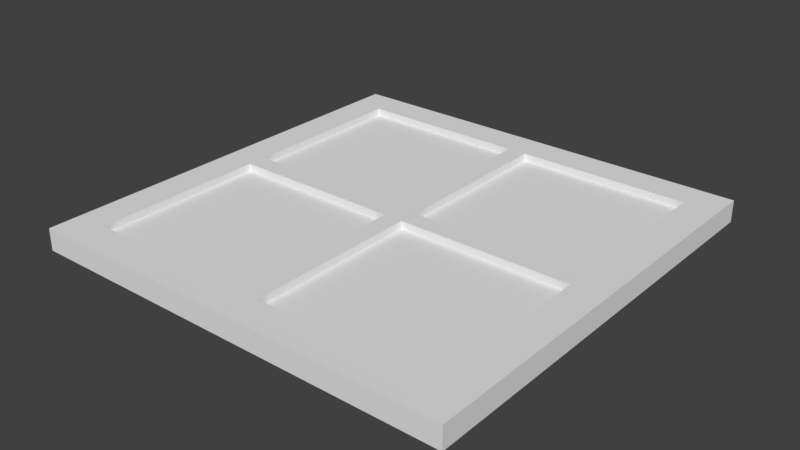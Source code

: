 # Source: Window01.blend  (saved by Blender 2.79.0; exported with 4.5.12 LTS)
import bpy
from mathutils import Matrix  # noqa: F401  (used for matrix-valued properties, if any)

bpy.ops.wm.read_factory_settings(use_empty=True)
scene = bpy.context.scene
scene.name = 'Scene'

# ---- collections
col_collection_1 = bpy.data.collections.new('Collection 1'); scene.collection.children.link(col_collection_1)

# ---- materials (node trees are filled in below, after node groups)
mat_wood = bpy.data.materials.new('Wood')
mat_wood.alpha_threshold = 0.0
mat_wood.use_transparent_shadow = False
mat_wood.roughness = 0.5
mat_wood.line_color = (0.0, 0.0, 0.0, 1.0)
mat_glass = bpy.data.materials.new('Glass')
mat_glass.alpha_threshold = 0.0
mat_glass.use_transparent_shadow = False
mat_glass.roughness = 0.5

# ---- material node trees

# ---- world
world_world = bpy.data.worlds.new('World'); scene.world = world_world
world_world.color = (0.05088, 0.05088, 0.05088)
world_world.use_sun_shadow = False
world_world.sun_shadow_jitter_overblur = 0.0
world_world.cycles.sampling_method = 'MANUAL'

# ---- meshes
me_cube_001 = bpy.data.meshes.new('Cube.001')
me_cube_001.from_pydata([(-1.0, -1.0, 0.05075), (-0.04418, -0.8475, 0.01547), (-0.8475, -0.04403, 0.01547), (-0.8475, -0.8475, 0.01547), (-0.04414, -0.04414, 0.01547), (-0.04414, -0.04414, 0.05075), (-0.8475, -0.8475, 0.05075), (-0.8475, -0.04403, 0.05075), (-0.04418, -0.8475, 0.05075), (1.0, -1.0, 0.05075), (0.04418, -0.8475, 0.01547), (0.8475, -0.04403, 0.01547), (0.8475, -0.8475, 0.01547), (0.04414, -0.04414, 0.01547), (0.04414, -0.04414, 0.05075), (0.8475, -0.8475, 0.05075), (0.8475, -0.04403, 0.05075), (0.04418, -0.8475, 0.05075), (-1.0, 1.0, 0.05075), (-0.04418, 0.8475, 0.01547), (-0.8475, 0.04403, 0.01547), (-0.8475, 0.8475, 0.01547), (-0.04414, 0.04414, 0.01547), (-0.04414, 0.04414, 0.05075), (-0.8475, 0.8475, 0.05075), (-0.8475, 0.04403, 0.05075), (-0.04418, 0.8475, 0.05075), (1.0, 1.0, 0.05075), (0.04418, 0.8475, 0.01547), (0.8475, 0.04403, 0.01547), (0.8475, 0.8475, 0.01547), (0.04414, 0.04414, 0.01547), (0.04414, 0.04414, 0.05075), (0.04418, 0.8475, 0.05075), (0.8475, 0.8475, 0.05075), (0.8475, 0.04403, 0.05075), (-1.0, -1.0, -0.05075), (-0.04418, -0.8475, -0.01547), (-0.8475, -0.04403, -0.01547), (-0.8475, -0.8475, -0.01547), (-0.04414, -0.04414, -0.01547), (-0.04414, -0.04414, -0.05075), (-0.8475, -0.8475, -0.05075), (-0.8475, -0.04403, -0.05075), (-0.04418, -0.8475, -0.05075), (1.0, -1.0, -0.05075), (0.04418, -0.8475, -0.01547), (0.8475, -0.04403, -0.01547), (0.8475, -0.8475, -0.01547), (0.04414, -0.04414, -0.01547), (0.04414, -0.04414, -0.05075), (0.04418, -0.8475, -0.05075), (0.8475, -0.8475, -0.05075), (0.8475, -0.04403, -0.05075), (-1.0, 1.0, -0.05075), (-0.04418, 0.8475, -0.01547), (-0.8475, 0.04403, -0.01547), (-0.8475, 0.8475, -0.01547), (-0.04414, 0.04414, -0.01547), (-0.04414, 0.04414, -0.05075), (-0.8475, 0.8475, -0.05075), (-0.8475, 0.04403, -0.05075), (-0.04418, 0.8475, -0.05075), (1.0, 1.0, -0.05075), (0.04418, 0.8475, -0.01547), (0.8475, 0.04403, -0.01547), (0.8475, 0.8475, -0.01547), (0.04414, 0.04414, -0.01547), (0.04414, 0.04414, -0.05075), (0.04418, 0.8475, -0.05075), (0.8475, 0.8475, -0.05075), (0.8475, 0.04403, -0.05075), (-1.0, 0.8476, 0.05075), (1.0, 0.8476, 0.05075), (-1.0, -0.8473, 0.05075), (1.0, -0.8473, 0.05075), (1.0, 0.8477, -0.05075), (-1.0, 0.8477, -0.05075), (-1.0, -0.8477, -0.05075), (1.0, -0.8477, -0.05075)], [], [(8, 5, 4, 1), (7, 6, 3, 2), (5, 7, 2, 4), (6, 8, 1, 3), (2, 3, 1, 4), (72, 24, 26, 33, 34, 73, 27, 18), (42, 78, 77, 60, 61, 43), (17, 10, 13, 14), (16, 11, 12, 15), (15, 75, 73, 34, 35, 16), (14, 13, 11, 16), (15, 12, 10, 17), (11, 13, 10, 12), (75, 15, 17, 8, 6, 74, 0, 9), (26, 19, 22, 23), (25, 20, 21, 24), (23, 22, 20, 25), (24, 21, 19, 26), (20, 22, 19, 21), (14, 5, 8, 17), (33, 32, 31, 28), (35, 34, 30, 29), (32, 35, 29, 31), (34, 33, 28, 30), (29, 30, 28, 31), (44, 37, 40, 41), (43, 38, 39, 42), (41, 40, 38, 43), (42, 39, 37, 44), (38, 40, 37, 39), (6, 7, 25, 24, 72, 74), (68, 59, 62, 69), (77, 54, 63, 76, 70, 69, 62, 60), (51, 50, 49, 46), (53, 52, 48, 47), (52, 53, 71, 70, 76, 79), (50, 53, 47, 49), (52, 51, 46, 48), (47, 48, 46, 49), (78, 42, 44, 51, 52, 79, 45, 36), (62, 59, 58, 55), (61, 60, 57, 56), (59, 61, 56, 58), (60, 62, 55, 57), (56, 57, 55, 58), (69, 64, 67, 68), (71, 65, 66, 70), (68, 67, 65, 71), (70, 66, 64, 69), (65, 67, 64, 66), (79, 75, 9, 45), (9, 0, 36, 45), (32, 33, 26, 23), (32, 23, 25, 7, 5, 14, 16, 35), (50, 51, 44, 41), (59, 68, 71, 53, 50, 41, 43, 61), (18, 27, 63, 54), (78, 36, 0, 74), (77, 72, 18, 54), (73, 76, 63, 27), (75, 79, 76, 73), (78, 74, 72, 77)])
me_cube_001.polygons.foreach_set('material_index', [0, 0, 0, 0, 1, 0, 0, 0, 0, 0, 0, 0, 1, 0, 0, 0, 0, 0, 1, 0, 0, 0, 0, 0, 1, 0, 0, 0, 0, 1, 0, 0, 0, 0, 0, 0, 0, 0, 1, 0, 0, 0, 0, 0, 1, 0, 0, 0, 0, 1, 0, 0, 0, 0, 0, 0, 0, 0, 0, 0, 0, 0])
_uv = me_cube_001.uv_layers.new(name='UVMap')
_uv.uv.foreach_set('vector', [0.4339, 0.521, 0.4339, 0.7016, 0.4399, 0.7016, 0.44, 0.521, 0.7844, 0.7277, 0.7844, 0.91, 0.7708, 0.91, 0.7708, 0.7277, 0.2467, 0.4924, 0.09121, 0.4924, 0.09121, 0.4858, 0.2467, 0.4858, 0.3947, 0.9329, 0.2286, 0.9329, 0.2286, 0.9201, 0.3947, 0.9201, 0.7633, 0.4743, 0.4489, 0.4743, 0.4489, 0.09345, 0.7632, 0.09343, 0.4329, 0.9382, 0.4635, 0.9379, 0.6244, 0.9367, 0.6485, 0.9367, 0.8143, 0.9368, 0.8457, 0.9369, 0.8457, 0.9905, 0.4331, 0.9903, 0.06647, 0.9103, 0.005052, 0.9104, 0.005052, 0.5053, 0.06647, 0.5054, 0.06647, 0.6973, 0.06647, 0.7184, 0.4189, 0.521, 0.4129, 0.521, 0.4129, 0.7016, 0.4189, 0.7016, 0.7819, 0.2874, 0.7678, 0.2874, 0.7674, 0.08371, 0.7816, 0.0837, 0.7816, 0.0837, 0.843, 0.0837, 0.8437, 0.5134, 0.7823, 0.5134, 0.782, 0.3097, 0.7819, 0.2874, 0.2638, 0.4924, 0.2638, 0.4858, 0.4194, 0.4858, 0.4194, 0.4924, 0.04312, 0.9343, 0.04309, 0.9218, 0.2044, 0.9204, 0.2044, 0.9329, 0.4506, 0.5269, 0.7581, 0.527, 0.7581, 0.9088, 0.4506, 0.9088, 0.01249, 0.9345, 0.04312, 0.9343, 0.2044, 0.9329, 0.2286, 0.9329, 0.3947, 0.9329, 0.4262, 0.9328, 0.4262, 0.9884, 0.01264, 0.9884, 0.4336, 0.9137, 0.4394, 0.9137, 0.4394, 0.7033, 0.4336, 0.7033, 0.7844, 0.7077, 0.7708, 0.7077, 0.7708, 0.5254, 0.7844, 0.5254, 0.2467, 0.5089, 0.2467, 0.5156, 0.09121, 0.5155, 0.09121, 0.5089, 0.4635, 0.9379, 0.4635, 0.9259, 0.6244, 0.9247, 0.6244, 0.9367, 0.4053, 0.4724, 0.09727, 0.4724, 0.09728, 0.09419, 0.4053, 0.09419, 0.4189, 0.7016, 0.4339, 0.7016, 0.4339, 0.521, 0.4189, 0.521, 0.4189, 0.9137, 0.4189, 0.7033, 0.413, 0.7033, 0.413, 0.9137, 0.782, 0.3097, 0.7823, 0.5134, 0.7681, 0.5134, 0.7678, 0.3097, 0.2638, 0.5089, 0.4194, 0.5089, 0.4194, 0.5155, 0.2638, 0.5156, 0.8143, 0.9368, 0.6485, 0.9367, 0.6485, 0.9243, 0.8143, 0.9244, 0.4049, 0.9142, 0.09265, 0.9142, 0.09265, 0.5229, 0.4049, 0.5229, 0.4181, 0.4624, 0.412, 0.4624, 0.412, 0.2784, 0.4181, 0.2784, 0.06647, 0.7184, 0.08067, 0.7184, 0.08067, 0.9103, 0.06647, 0.9103, 0.5822, 0.5097, 0.5822, 0.5167, 0.4215, 0.5167, 0.4215, 0.5097, 0.3933, 0.06792, 0.3933, 0.08265, 0.2263, 0.08265, 0.2263, 0.06793, 0.4502, 0.5143, 0.7509, 0.5143, 0.7509, 0.908, 0.4502, 0.908, 0.7844, 0.91, 0.7844, 0.7277, 0.7844, 0.7077, 0.7844, 0.5254, 0.8435, 0.5254, 0.8435, 0.9099, 0.4338, 0.2764, 0.4184, 0.2764, 0.4183, 0.09443, 0.4336, 0.0944, 0.4274, 0.06526, 0.4276, 0.003208, 0.8498, 0.006105, 0.8499, 0.06634, 0.8186, 0.06651, 0.6539, 0.0669, 0.6292, 0.06673, 0.4596, 0.06557, 0.4336, 0.4624, 0.4336, 0.2784, 0.4398, 0.2784, 0.4398, 0.4624, 0.06539, 0.2837, 0.065, 0.1001, 0.07902, 0.1001, 0.07941, 0.2837, 0.065, 0.1001, 0.06539, 0.2837, 0.06544, 0.3038, 0.06583, 0.4874, 0.005218, 0.4874, 0.004394, 0.1001, 0.5998, 0.5097, 0.7605, 0.5097, 0.7605, 0.5167, 0.5998, 0.5167, 0.04088, 0.0682, 0.2078, 0.06962, 0.2078, 0.08435, 0.04085, 0.08292, 0.7623, 0.09645, 0.7623, 0.47, 0.4448, 0.47, 0.4448, 0.0965, 0.425, 0.06783, 0.3933, 0.06792, 0.2263, 0.06793, 0.2078, 0.06962, 0.04088, 0.0682, 0.009174, 0.06783, 0.009308, 0.004258, 0.425, 0.00425, 0.4183, 0.09443, 0.4184, 0.2764, 0.4123, 0.2764, 0.4121, 0.09444, 0.06647, 0.6973, 0.06647, 0.5054, 0.08067, 0.5054, 0.08067, 0.6973, 0.5822, 0.4921, 0.4215, 0.4921, 0.4215, 0.4851, 0.5822, 0.4851, 0.4596, 0.06557, 0.6292, 0.06673, 0.6292, 0.0811, 0.4596, 0.07994, 0.09146, 0.9119, 0.09145, 0.5213, 0.4041, 0.5213, 0.4041, 0.9118, 0.4336, 0.0944, 0.4397, 0.09439, 0.4399, 0.2764, 0.4338, 0.2764, 0.06544, 0.3038, 0.07945, 0.3038, 0.07984, 0.4873, 0.06583, 0.4874, 0.5998, 0.4921, 0.5998, 0.4851, 0.7605, 0.4851, 0.7605, 0.4921, 0.8186, 0.06651, 0.8186, 0.08046, 0.6539, 0.08085, 0.6539, 0.0669, 0.1011, 0.1118, 0.3981, 0.1118, 0.3981, 0.4749, 0.1011, 0.4749, 0.9245, 0.9234, 0.9247, 0.9979, 0.8542, 0.9979, 0.8542, 0.9234, 0.9902, 0.09137, 0.9902, 0.9136, 0.9589, 0.9136, 0.9589, 0.09137, 0.4189, 0.7033, 0.4189, 0.9137, 0.4336, 0.9137, 0.4336, 0.7033, 0.2638, 0.5089, 0.2467, 0.5089, 0.09121, 0.5089, 0.09121, 0.4924, 0.2467, 0.4924, 0.2638, 0.4924, 0.4194, 0.4924, 0.4194, 0.5089, 0.4336, 0.2784, 0.4336, 0.4624, 0.4181, 0.4624, 0.4181, 0.2784, 0.5822, 0.4921, 0.5998, 0.4921, 0.7605, 0.4921, 0.7605, 0.5097, 0.5998, 0.5097, 0.5822, 0.5097, 0.4215, 0.5097, 0.4215, 0.4921, 0.9266, 0.9136, 0.9266, 0.09137, 0.9579, 0.09137, 0.9579, 0.9136, 0.9962, 0.9979, 0.9259, 0.9979, 0.9259, 0.9234, 0.9964, 0.9234, 0.9948, 0.007915, 0.9948, 0.07899, 0.9248, 0.07899, 0.9248, 0.007915, 0.8536, 0.07802, 0.8536, 0.006949, 0.9236, 0.006949, 0.9236, 0.07802, 0.8945, 0.9112, 0.8632, 0.9113, 0.8632, 0.2143, 0.8945, 0.2143, 0.9268, 0.9113, 0.8955, 0.9112, 0.8955, 0.2143, 0.9268, 0.2143])
me_cube_001.materials.append(mat_wood)
me_cube_001.materials.append(mat_glass)
me_cube_001.use_remesh_preserve_volume = False
me_cube_001.use_remesh_preserve_attributes = False
me_cube_001.use_mirror_vertex_groups = False
me_cube_001.update()

# ---- objects
ob_cube = bpy.data.objects.new('Cube', me_cube_001)

# ---- transforms, parenting, visibility, modifiers, constraints
ob_cube.location = (0.0, 0.0, 0.0)
ob_cube.lineart.crease_threshold = 0.0

# ---- collection membership
col_collection_1.objects.link(ob_cube)

# ---- scene / render settings (as saved in the file)
scene.frame_start = 1; scene.frame_end = 250; scene.frame_set(1)
scene.render.engine = 'BLENDER_EEVEE_NEXT'
scene.render.resolution_percentage = 50
scene.render.dither_intensity = 0.0
scene.cycles.use_denoising = False
scene.cycles.samples = 128
scene.cycles.sampling_pattern = 'TABULATED_SOBOL'
scene.cycles.use_adaptive_sampling = False
scene.cycles.use_light_tree = False
scene.cycles.blur_glossy = 0.0
scene.cycles.sample_clamp_indirect = 0.0
scene.view_settings.view_transform = 'Standard'
bpy.context.view_layer.update()

# ---- added for rendering (the .blend has no active camera and no usable light): camera, sun
cam_auto = bpy.data.cameras.new('AutoCamera')
cam_auto.lens = 50.0
cam_auto.sensor_width = 36.0
cam_auto.clip_end = 1000.0
ob_auto_camera = bpy.data.objects.new('AutoCamera', cam_auto)
scene.collection.objects.link(ob_auto_camera)
ob_auto_camera.location = (2.61861, -3.14234, 2.09489)
ob_auto_camera.rotation_euler = (1.09748, -7.21219e-08, 0.694738)
scene.camera = ob_auto_camera
light_auto_sun = bpy.data.lights.new('AutoSun', 'SUN')
light_auto_sun.energy = 3.0
light_auto_sun.angle = 0.0523599
ob_auto_sun = bpy.data.objects.new('AutoSun', light_auto_sun)
scene.collection.objects.link(ob_auto_sun)
ob_auto_sun.rotation_euler = (0.872665, 0.174533, 0.523599)
bpy.context.view_layer.update()
